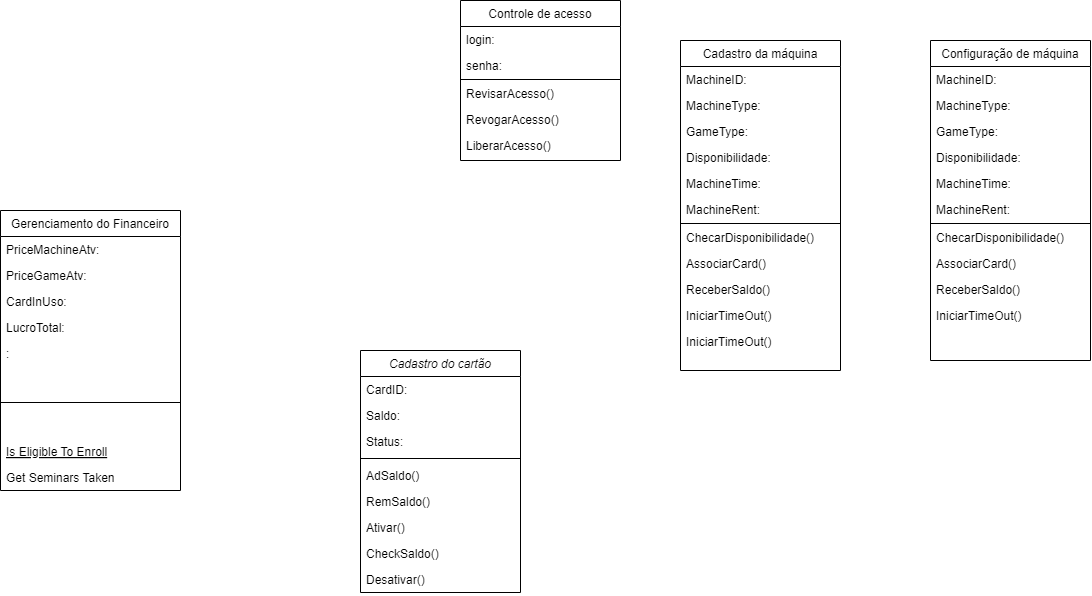

The diagram above was exported from draw.io. Its source (the exported page's mxGraphModel, read from the mxfile embedded in the PNG):
<mxGraphModel dx="1994" dy="677" grid="1" gridSize="10" guides="1" tooltips="1" connect="1" arrows="1" fold="1" page="1" pageScale="1" pageWidth="827" pageHeight="1169" math="0" shadow="0">
  <root>
    <mxCell id="WIyWlLk6GJQsqaUBKTNV-0" />
    <mxCell id="WIyWlLk6GJQsqaUBKTNV-1" parent="WIyWlLk6GJQsqaUBKTNV-0" />
    <mxCell id="zkfFHV4jXpPFQw0GAbJ--0" value="Cadastro do cartão" style="swimlane;fontStyle=2;align=center;verticalAlign=top;childLayout=stackLayout;horizontal=1;startSize=26;horizontalStack=0;resizeParent=1;resizeLast=0;collapsible=1;marginBottom=0;rounded=0;shadow=0;strokeWidth=1;" parent="WIyWlLk6GJQsqaUBKTNV-1" vertex="1">
      <mxGeometry x="140" y="430" width="160" height="242" as="geometry">
        <mxRectangle x="220" y="120" width="160" height="70" as="alternateBounds" />
      </mxGeometry>
    </mxCell>
    <mxCell id="zkfFHV4jXpPFQw0GAbJ--1" value="CardID:" style="text;align=left;verticalAlign=top;spacingLeft=4;spacingRight=4;overflow=hidden;rotatable=0;points=[[0,0.5],[1,0.5]];portConstraint=eastwest;" parent="zkfFHV4jXpPFQw0GAbJ--0" vertex="1">
      <mxGeometry y="26" width="160" height="26" as="geometry" />
    </mxCell>
    <mxCell id="zkfFHV4jXpPFQw0GAbJ--2" value="Saldo:" style="text;align=left;verticalAlign=top;spacingLeft=4;spacingRight=4;overflow=hidden;rotatable=0;points=[[0,0.5],[1,0.5]];portConstraint=eastwest;rounded=0;shadow=0;html=0;" parent="zkfFHV4jXpPFQw0GAbJ--0" vertex="1">
      <mxGeometry y="52" width="160" height="26" as="geometry" />
    </mxCell>
    <mxCell id="zkfFHV4jXpPFQw0GAbJ--3" value="Status:" style="text;align=left;verticalAlign=top;spacingLeft=4;spacingRight=4;overflow=hidden;rotatable=0;points=[[0,0.5],[1,0.5]];portConstraint=eastwest;rounded=0;shadow=0;html=0;" parent="zkfFHV4jXpPFQw0GAbJ--0" vertex="1">
      <mxGeometry y="78" width="160" height="26" as="geometry" />
    </mxCell>
    <mxCell id="zkfFHV4jXpPFQw0GAbJ--4" value="" style="line;html=1;strokeWidth=1;align=left;verticalAlign=middle;spacingTop=-1;spacingLeft=3;spacingRight=3;rotatable=0;labelPosition=right;points=[];portConstraint=eastwest;" parent="zkfFHV4jXpPFQw0GAbJ--0" vertex="1">
      <mxGeometry y="104" width="160" height="8" as="geometry" />
    </mxCell>
    <mxCell id="zkfFHV4jXpPFQw0GAbJ--5" value="AdSaldo()" style="text;align=left;verticalAlign=top;spacingLeft=4;spacingRight=4;overflow=hidden;rotatable=0;points=[[0,0.5],[1,0.5]];portConstraint=eastwest;" parent="zkfFHV4jXpPFQw0GAbJ--0" vertex="1">
      <mxGeometry y="112" width="160" height="26" as="geometry" />
    </mxCell>
    <mxCell id="IPWSFzIeIp2ywNs8EltP-4" value="RemSaldo()" style="text;align=left;verticalAlign=top;spacingLeft=4;spacingRight=4;overflow=hidden;rotatable=0;points=[[0,0.5],[1,0.5]];portConstraint=eastwest;" vertex="1" parent="zkfFHV4jXpPFQw0GAbJ--0">
      <mxGeometry y="138" width="160" height="26" as="geometry" />
    </mxCell>
    <mxCell id="IPWSFzIeIp2ywNs8EltP-5" value="Ativar()" style="text;align=left;verticalAlign=top;spacingLeft=4;spacingRight=4;overflow=hidden;rotatable=0;points=[[0,0.5],[1,0.5]];portConstraint=eastwest;" vertex="1" parent="zkfFHV4jXpPFQw0GAbJ--0">
      <mxGeometry y="164" width="160" height="26" as="geometry" />
    </mxCell>
    <mxCell id="IPWSFzIeIp2ywNs8EltP-6" value="CheckSaldo()" style="text;align=left;verticalAlign=top;spacingLeft=4;spacingRight=4;overflow=hidden;rotatable=0;points=[[0,0.5],[1,0.5]];portConstraint=eastwest;" vertex="1" parent="zkfFHV4jXpPFQw0GAbJ--0">
      <mxGeometry y="190" width="160" height="26" as="geometry" />
    </mxCell>
    <mxCell id="IPWSFzIeIp2ywNs8EltP-8" value="Desativar()" style="text;align=left;verticalAlign=top;spacingLeft=4;spacingRight=4;overflow=hidden;rotatable=0;points=[[0,0.5],[1,0.5]];portConstraint=eastwest;" vertex="1" parent="zkfFHV4jXpPFQw0GAbJ--0">
      <mxGeometry y="216" width="160" height="26" as="geometry" />
    </mxCell>
    <mxCell id="zkfFHV4jXpPFQw0GAbJ--6" value="Gerenciamento do Financeiro" style="swimlane;fontStyle=0;align=center;verticalAlign=top;childLayout=stackLayout;horizontal=1;startSize=26;horizontalStack=0;resizeParent=1;resizeLast=0;collapsible=1;marginBottom=0;rounded=0;shadow=0;strokeWidth=1;" parent="WIyWlLk6GJQsqaUBKTNV-1" vertex="1">
      <mxGeometry x="-220" y="290" width="180" height="280" as="geometry">
        <mxRectangle x="130" y="380" width="160" height="26" as="alternateBounds" />
      </mxGeometry>
    </mxCell>
    <mxCell id="zkfFHV4jXpPFQw0GAbJ--7" value="PriceMachineAtv:" style="text;align=left;verticalAlign=top;spacingLeft=4;spacingRight=4;overflow=hidden;rotatable=0;points=[[0,0.5],[1,0.5]];portConstraint=eastwest;" parent="zkfFHV4jXpPFQw0GAbJ--6" vertex="1">
      <mxGeometry y="26" width="180" height="26" as="geometry" />
    </mxCell>
    <mxCell id="IPWSFzIeIp2ywNs8EltP-30" value="PriceGameAtv:" style="text;align=left;verticalAlign=top;spacingLeft=4;spacingRight=4;overflow=hidden;rotatable=0;points=[[0,0.5],[1,0.5]];portConstraint=eastwest;" vertex="1" parent="zkfFHV4jXpPFQw0GAbJ--6">
      <mxGeometry y="52" width="180" height="26" as="geometry" />
    </mxCell>
    <mxCell id="IPWSFzIeIp2ywNs8EltP-37" value="CardInUso:" style="text;align=left;verticalAlign=top;spacingLeft=4;spacingRight=4;overflow=hidden;rotatable=0;points=[[0,0.5],[1,0.5]];portConstraint=eastwest;" vertex="1" parent="zkfFHV4jXpPFQw0GAbJ--6">
      <mxGeometry y="78" width="180" height="26" as="geometry" />
    </mxCell>
    <mxCell id="IPWSFzIeIp2ywNs8EltP-38" value="LucroTotal:" style="text;align=left;verticalAlign=top;spacingLeft=4;spacingRight=4;overflow=hidden;rotatable=0;points=[[0,0.5],[1,0.5]];portConstraint=eastwest;" vertex="1" parent="zkfFHV4jXpPFQw0GAbJ--6">
      <mxGeometry y="104" width="180" height="26" as="geometry" />
    </mxCell>
    <mxCell id="IPWSFzIeIp2ywNs8EltP-39" value=":" style="text;align=left;verticalAlign=top;spacingLeft=4;spacingRight=4;overflow=hidden;rotatable=0;points=[[0,0.5],[1,0.5]];portConstraint=eastwest;" vertex="1" parent="zkfFHV4jXpPFQw0GAbJ--6">
      <mxGeometry y="130" width="180" height="26" as="geometry" />
    </mxCell>
    <mxCell id="zkfFHV4jXpPFQw0GAbJ--9" value="" style="line;html=1;strokeWidth=1;align=left;verticalAlign=middle;spacingTop=-1;spacingLeft=3;spacingRight=3;rotatable=0;labelPosition=right;points=[];portConstraint=eastwest;" parent="zkfFHV4jXpPFQw0GAbJ--6" vertex="1">
      <mxGeometry y="156" width="180" height="72" as="geometry" />
    </mxCell>
    <mxCell id="zkfFHV4jXpPFQw0GAbJ--10" value="Is Eligible To Enroll" style="text;align=left;verticalAlign=top;spacingLeft=4;spacingRight=4;overflow=hidden;rotatable=0;points=[[0,0.5],[1,0.5]];portConstraint=eastwest;fontStyle=4" parent="zkfFHV4jXpPFQw0GAbJ--6" vertex="1">
      <mxGeometry y="228" width="180" height="26" as="geometry" />
    </mxCell>
    <mxCell id="zkfFHV4jXpPFQw0GAbJ--11" value="Get Seminars Taken" style="text;align=left;verticalAlign=top;spacingLeft=4;spacingRight=4;overflow=hidden;rotatable=0;points=[[0,0.5],[1,0.5]];portConstraint=eastwest;" parent="zkfFHV4jXpPFQw0GAbJ--6" vertex="1">
      <mxGeometry y="254" width="180" height="26" as="geometry" />
    </mxCell>
    <mxCell id="zkfFHV4jXpPFQw0GAbJ--13" value="Controle de acesso" style="swimlane;fontStyle=0;align=center;verticalAlign=top;childLayout=stackLayout;horizontal=1;startSize=26;horizontalStack=0;resizeParent=1;resizeLast=0;collapsible=1;marginBottom=0;rounded=0;shadow=0;strokeWidth=1;" parent="WIyWlLk6GJQsqaUBKTNV-1" vertex="1">
      <mxGeometry x="240" y="80" width="160" height="160" as="geometry">
        <mxRectangle x="340" y="380" width="170" height="26" as="alternateBounds" />
      </mxGeometry>
    </mxCell>
    <mxCell id="zkfFHV4jXpPFQw0GAbJ--14" value="login:" style="text;align=left;verticalAlign=top;spacingLeft=4;spacingRight=4;overflow=hidden;rotatable=0;points=[[0,0.5],[1,0.5]];portConstraint=eastwest;" parent="zkfFHV4jXpPFQw0GAbJ--13" vertex="1">
      <mxGeometry y="26" width="160" height="26" as="geometry" />
    </mxCell>
    <mxCell id="IPWSFzIeIp2ywNs8EltP-26" value="senha:" style="text;align=left;verticalAlign=top;spacingLeft=4;spacingRight=4;overflow=hidden;rotatable=0;points=[[0,0.5],[1,0.5]];portConstraint=eastwest;" vertex="1" parent="zkfFHV4jXpPFQw0GAbJ--13">
      <mxGeometry y="52" width="160" height="26" as="geometry" />
    </mxCell>
    <mxCell id="zkfFHV4jXpPFQw0GAbJ--15" value="" style="line;html=1;strokeWidth=1;align=left;verticalAlign=middle;spacingTop=-1;spacingLeft=3;spacingRight=3;rotatable=0;labelPosition=right;points=[];portConstraint=eastwest;" parent="zkfFHV4jXpPFQw0GAbJ--13" vertex="1">
      <mxGeometry y="78" width="160" height="2" as="geometry" />
    </mxCell>
    <mxCell id="IPWSFzIeIp2ywNs8EltP-28" value="RevisarAcesso()" style="text;align=left;verticalAlign=top;spacingLeft=4;spacingRight=4;overflow=hidden;rotatable=0;points=[[0,0.5],[1,0.5]];portConstraint=eastwest;" vertex="1" parent="zkfFHV4jXpPFQw0GAbJ--13">
      <mxGeometry y="80" width="160" height="26" as="geometry" />
    </mxCell>
    <mxCell id="IPWSFzIeIp2ywNs8EltP-29" value="RevogarAcesso()" style="text;align=left;verticalAlign=top;spacingLeft=4;spacingRight=4;overflow=hidden;rotatable=0;points=[[0,0.5],[1,0.5]];portConstraint=eastwest;" vertex="1" parent="zkfFHV4jXpPFQw0GAbJ--13">
      <mxGeometry y="106" width="160" height="26" as="geometry" />
    </mxCell>
    <mxCell id="IPWSFzIeIp2ywNs8EltP-27" value="LiberarAcesso()" style="text;align=left;verticalAlign=top;spacingLeft=4;spacingRight=4;overflow=hidden;rotatable=0;points=[[0,0.5],[1,0.5]];portConstraint=eastwest;" vertex="1" parent="zkfFHV4jXpPFQw0GAbJ--13">
      <mxGeometry y="132" width="160" height="26" as="geometry" />
    </mxCell>
    <mxCell id="zkfFHV4jXpPFQw0GAbJ--17" value="Cadastro da máquina" style="swimlane;fontStyle=0;align=center;verticalAlign=top;childLayout=stackLayout;horizontal=1;startSize=26;horizontalStack=0;resizeParent=1;resizeLast=0;collapsible=1;marginBottom=0;rounded=0;shadow=0;strokeWidth=1;" parent="WIyWlLk6GJQsqaUBKTNV-1" vertex="1">
      <mxGeometry x="460" y="120" width="160" height="330" as="geometry">
        <mxRectangle x="550" y="140" width="160" height="26" as="alternateBounds" />
      </mxGeometry>
    </mxCell>
    <mxCell id="zkfFHV4jXpPFQw0GAbJ--18" value="MachineID:" style="text;align=left;verticalAlign=top;spacingLeft=4;spacingRight=4;overflow=hidden;rotatable=0;points=[[0,0.5],[1,0.5]];portConstraint=eastwest;" parent="zkfFHV4jXpPFQw0GAbJ--17" vertex="1">
      <mxGeometry y="26" width="160" height="26" as="geometry" />
    </mxCell>
    <mxCell id="zkfFHV4jXpPFQw0GAbJ--19" value="MachineType:" style="text;align=left;verticalAlign=top;spacingLeft=4;spacingRight=4;overflow=hidden;rotatable=0;points=[[0,0.5],[1,0.5]];portConstraint=eastwest;rounded=0;shadow=0;html=0;" parent="zkfFHV4jXpPFQw0GAbJ--17" vertex="1">
      <mxGeometry y="52" width="160" height="26" as="geometry" />
    </mxCell>
    <mxCell id="zkfFHV4jXpPFQw0GAbJ--20" value="GameType:" style="text;align=left;verticalAlign=top;spacingLeft=4;spacingRight=4;overflow=hidden;rotatable=0;points=[[0,0.5],[1,0.5]];portConstraint=eastwest;rounded=0;shadow=0;html=0;" parent="zkfFHV4jXpPFQw0GAbJ--17" vertex="1">
      <mxGeometry y="78" width="160" height="26" as="geometry" />
    </mxCell>
    <mxCell id="zkfFHV4jXpPFQw0GAbJ--21" value="Disponibilidade:" style="text;align=left;verticalAlign=top;spacingLeft=4;spacingRight=4;overflow=hidden;rotatable=0;points=[[0,0.5],[1,0.5]];portConstraint=eastwest;rounded=0;shadow=0;html=0;" parent="zkfFHV4jXpPFQw0GAbJ--17" vertex="1">
      <mxGeometry y="104" width="160" height="26" as="geometry" />
    </mxCell>
    <mxCell id="zkfFHV4jXpPFQw0GAbJ--22" value="MachineTime:" style="text;align=left;verticalAlign=top;spacingLeft=4;spacingRight=4;overflow=hidden;rotatable=0;points=[[0,0.5],[1,0.5]];portConstraint=eastwest;rounded=0;shadow=0;html=0;" parent="zkfFHV4jXpPFQw0GAbJ--17" vertex="1">
      <mxGeometry y="130" width="160" height="26" as="geometry" />
    </mxCell>
    <mxCell id="IPWSFzIeIp2ywNs8EltP-9" value="MachineRent:" style="text;align=left;verticalAlign=top;spacingLeft=4;spacingRight=4;overflow=hidden;rotatable=0;points=[[0,0.5],[1,0.5]];portConstraint=eastwest;rounded=0;shadow=0;html=0;" vertex="1" parent="zkfFHV4jXpPFQw0GAbJ--17">
      <mxGeometry y="156" width="160" height="26" as="geometry" />
    </mxCell>
    <mxCell id="zkfFHV4jXpPFQw0GAbJ--23" value="" style="line;html=1;strokeWidth=1;align=left;verticalAlign=middle;spacingTop=-1;spacingLeft=3;spacingRight=3;rotatable=0;labelPosition=right;points=[];portConstraint=eastwest;" parent="zkfFHV4jXpPFQw0GAbJ--17" vertex="1">
      <mxGeometry y="182" width="160" height="2" as="geometry" />
    </mxCell>
    <mxCell id="IPWSFzIeIp2ywNs8EltP-10" value="ChecarDisponibilidade()&#10;" style="text;align=left;verticalAlign=top;spacingLeft=4;spacingRight=4;overflow=hidden;rotatable=0;points=[[0,0.5],[1,0.5]];portConstraint=eastwest;" vertex="1" parent="zkfFHV4jXpPFQw0GAbJ--17">
      <mxGeometry y="184" width="160" height="26" as="geometry" />
    </mxCell>
    <mxCell id="IPWSFzIeIp2ywNs8EltP-12" value="AssociarCard()&#10;" style="text;align=left;verticalAlign=top;spacingLeft=4;spacingRight=4;overflow=hidden;rotatable=0;points=[[0,0.5],[1,0.5]];portConstraint=eastwest;" vertex="1" parent="zkfFHV4jXpPFQw0GAbJ--17">
      <mxGeometry y="210" width="160" height="26" as="geometry" />
    </mxCell>
    <mxCell id="zkfFHV4jXpPFQw0GAbJ--25" value="ReceberSaldo()&#10;" style="text;align=left;verticalAlign=top;spacingLeft=4;spacingRight=4;overflow=hidden;rotatable=0;points=[[0,0.5],[1,0.5]];portConstraint=eastwest;" parent="zkfFHV4jXpPFQw0GAbJ--17" vertex="1">
      <mxGeometry y="236" width="160" height="26" as="geometry" />
    </mxCell>
    <mxCell id="IPWSFzIeIp2ywNs8EltP-11" value="IniciarTimeOut()&#10;" style="text;align=left;verticalAlign=top;spacingLeft=4;spacingRight=4;overflow=hidden;rotatable=0;points=[[0,0.5],[1,0.5]];portConstraint=eastwest;" vertex="1" parent="zkfFHV4jXpPFQw0GAbJ--17">
      <mxGeometry y="262" width="160" height="26" as="geometry" />
    </mxCell>
    <mxCell id="IPWSFzIeIp2ywNs8EltP-25" value="IniciarTimeOut()&#10;" style="text;align=left;verticalAlign=top;spacingLeft=4;spacingRight=4;overflow=hidden;rotatable=0;points=[[0,0.5],[1,0.5]];portConstraint=eastwest;" vertex="1" parent="zkfFHV4jXpPFQw0GAbJ--17">
      <mxGeometry y="288" width="160" height="26" as="geometry" />
    </mxCell>
    <mxCell id="IPWSFzIeIp2ywNs8EltP-13" value="Configuração de máquina" style="swimlane;fontStyle=0;align=center;verticalAlign=top;childLayout=stackLayout;horizontal=1;startSize=26;horizontalStack=0;resizeParent=1;resizeLast=0;collapsible=1;marginBottom=0;rounded=0;shadow=0;strokeWidth=1;" vertex="1" parent="WIyWlLk6GJQsqaUBKTNV-1">
      <mxGeometry x="710" y="120" width="160" height="320" as="geometry">
        <mxRectangle x="550" y="140" width="160" height="26" as="alternateBounds" />
      </mxGeometry>
    </mxCell>
    <mxCell id="IPWSFzIeIp2ywNs8EltP-14" value="MachineID:" style="text;align=left;verticalAlign=top;spacingLeft=4;spacingRight=4;overflow=hidden;rotatable=0;points=[[0,0.5],[1,0.5]];portConstraint=eastwest;" vertex="1" parent="IPWSFzIeIp2ywNs8EltP-13">
      <mxGeometry y="26" width="160" height="26" as="geometry" />
    </mxCell>
    <mxCell id="IPWSFzIeIp2ywNs8EltP-15" value="MachineType:" style="text;align=left;verticalAlign=top;spacingLeft=4;spacingRight=4;overflow=hidden;rotatable=0;points=[[0,0.5],[1,0.5]];portConstraint=eastwest;rounded=0;shadow=0;html=0;" vertex="1" parent="IPWSFzIeIp2ywNs8EltP-13">
      <mxGeometry y="52" width="160" height="26" as="geometry" />
    </mxCell>
    <mxCell id="IPWSFzIeIp2ywNs8EltP-16" value="GameType:" style="text;align=left;verticalAlign=top;spacingLeft=4;spacingRight=4;overflow=hidden;rotatable=0;points=[[0,0.5],[1,0.5]];portConstraint=eastwest;rounded=0;shadow=0;html=0;" vertex="1" parent="IPWSFzIeIp2ywNs8EltP-13">
      <mxGeometry y="78" width="160" height="26" as="geometry" />
    </mxCell>
    <mxCell id="IPWSFzIeIp2ywNs8EltP-17" value="Disponibilidade:" style="text;align=left;verticalAlign=top;spacingLeft=4;spacingRight=4;overflow=hidden;rotatable=0;points=[[0,0.5],[1,0.5]];portConstraint=eastwest;rounded=0;shadow=0;html=0;" vertex="1" parent="IPWSFzIeIp2ywNs8EltP-13">
      <mxGeometry y="104" width="160" height="26" as="geometry" />
    </mxCell>
    <mxCell id="IPWSFzIeIp2ywNs8EltP-18" value="MachineTime:" style="text;align=left;verticalAlign=top;spacingLeft=4;spacingRight=4;overflow=hidden;rotatable=0;points=[[0,0.5],[1,0.5]];portConstraint=eastwest;rounded=0;shadow=0;html=0;" vertex="1" parent="IPWSFzIeIp2ywNs8EltP-13">
      <mxGeometry y="130" width="160" height="26" as="geometry" />
    </mxCell>
    <mxCell id="IPWSFzIeIp2ywNs8EltP-19" value="MachineRent:" style="text;align=left;verticalAlign=top;spacingLeft=4;spacingRight=4;overflow=hidden;rotatable=0;points=[[0,0.5],[1,0.5]];portConstraint=eastwest;rounded=0;shadow=0;html=0;" vertex="1" parent="IPWSFzIeIp2ywNs8EltP-13">
      <mxGeometry y="156" width="160" height="26" as="geometry" />
    </mxCell>
    <mxCell id="IPWSFzIeIp2ywNs8EltP-20" value="" style="line;html=1;strokeWidth=1;align=left;verticalAlign=middle;spacingTop=-1;spacingLeft=3;spacingRight=3;rotatable=0;labelPosition=right;points=[];portConstraint=eastwest;" vertex="1" parent="IPWSFzIeIp2ywNs8EltP-13">
      <mxGeometry y="182" width="160" height="2" as="geometry" />
    </mxCell>
    <mxCell id="IPWSFzIeIp2ywNs8EltP-21" value="ChecarDisponibilidade()&#10;" style="text;align=left;verticalAlign=top;spacingLeft=4;spacingRight=4;overflow=hidden;rotatable=0;points=[[0,0.5],[1,0.5]];portConstraint=eastwest;" vertex="1" parent="IPWSFzIeIp2ywNs8EltP-13">
      <mxGeometry y="184" width="160" height="26" as="geometry" />
    </mxCell>
    <mxCell id="IPWSFzIeIp2ywNs8EltP-22" value="AssociarCard()&#10;" style="text;align=left;verticalAlign=top;spacingLeft=4;spacingRight=4;overflow=hidden;rotatable=0;points=[[0,0.5],[1,0.5]];portConstraint=eastwest;" vertex="1" parent="IPWSFzIeIp2ywNs8EltP-13">
      <mxGeometry y="210" width="160" height="26" as="geometry" />
    </mxCell>
    <mxCell id="IPWSFzIeIp2ywNs8EltP-23" value="ReceberSaldo()&#10;" style="text;align=left;verticalAlign=top;spacingLeft=4;spacingRight=4;overflow=hidden;rotatable=0;points=[[0,0.5],[1,0.5]];portConstraint=eastwest;" vertex="1" parent="IPWSFzIeIp2ywNs8EltP-13">
      <mxGeometry y="236" width="160" height="26" as="geometry" />
    </mxCell>
    <mxCell id="IPWSFzIeIp2ywNs8EltP-24" value="IniciarTimeOut()&#10;" style="text;align=left;verticalAlign=top;spacingLeft=4;spacingRight=4;overflow=hidden;rotatable=0;points=[[0,0.5],[1,0.5]];portConstraint=eastwest;" vertex="1" parent="IPWSFzIeIp2ywNs8EltP-13">
      <mxGeometry y="262" width="160" height="26" as="geometry" />
    </mxCell>
  </root>
</mxGraphModel>